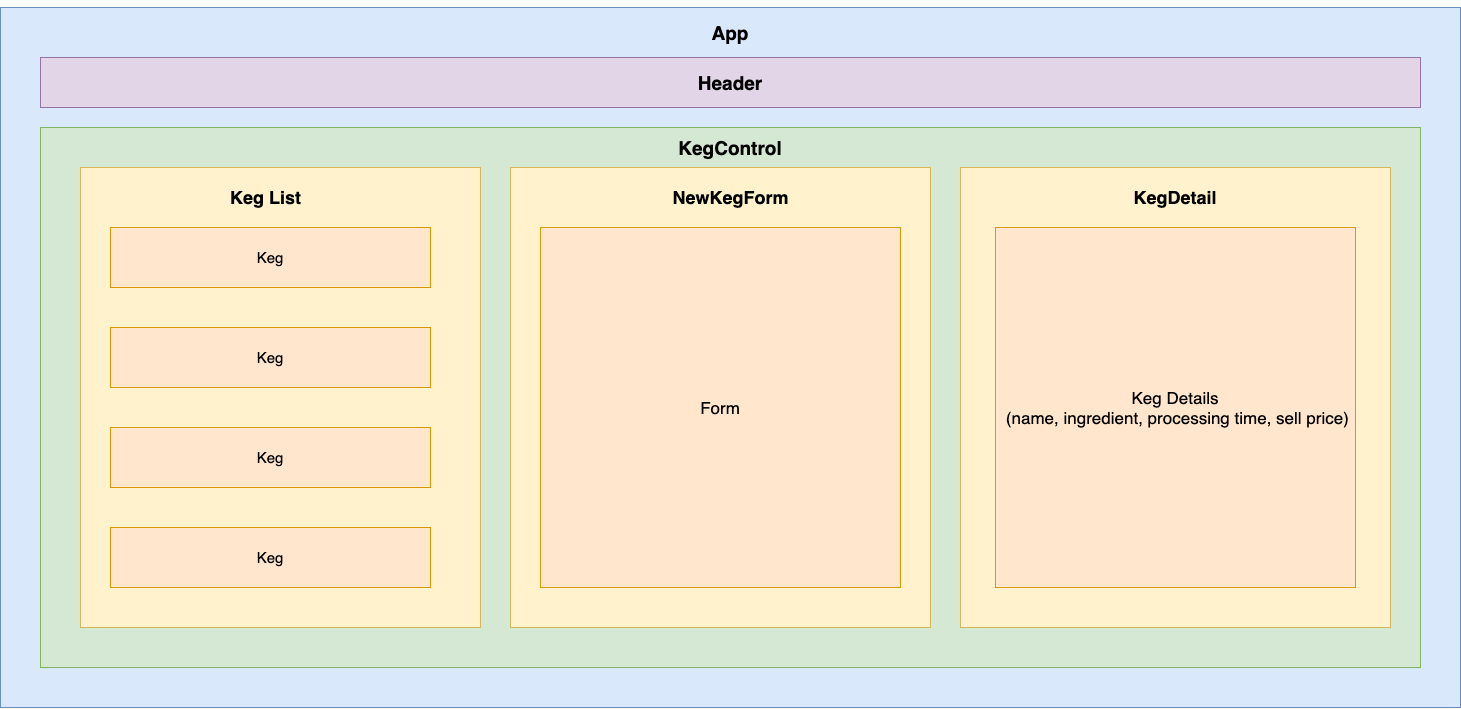

The diagram above was exported from draw.io. Its source (the exported page's mxGraphModel, read from the mxfile embedded in the PNG):
<mxGraphModel dx="2427" dy="893" grid="1" gridSize="10" guides="1" tooltips="1" connect="1" arrows="1" fold="1" page="1" pageScale="1" pageWidth="850" pageHeight="1100" math="0" shadow="0">
  <root>
    <mxCell id="0" />
    <mxCell id="1" parent="0" />
    <mxCell id="T7d8k_nVHw2ELzOEMb2L-1" style="edgeStyle=orthogonalEdgeStyle;rounded=0;orthogonalLoop=1;jettySize=auto;html=1;exitX=0.5;exitY=0;exitDx=0;exitDy=0;" parent="1" source="C6eaKXUl6UIALzOESnjs-1" edge="1">
      <mxGeometry relative="1" as="geometry">
        <mxPoint x="40.333333333333485" y="29.666666666666686" as="targetPoint" />
      </mxGeometry>
    </mxCell>
    <mxCell id="C6eaKXUl6UIALzOESnjs-1" value="" style="rounded=0;whiteSpace=wrap;html=1;fillColor=#dae8fc;strokeColor=#6c8ebf;" parent="1" vertex="1">
      <mxGeometry x="-690" y="10" width="1460" height="700" as="geometry" />
    </mxCell>
    <mxCell id="C6eaKXUl6UIALzOESnjs-2" value="&lt;font size=&quot;1&quot;&gt;&lt;b style=&quot;font-size: 19px&quot;&gt;Header&lt;/b&gt;&lt;/font&gt;" style="rounded=0;whiteSpace=wrap;html=1;fillColor=#e1d5e7;strokeColor=#9673a6;" parent="1" vertex="1">
      <mxGeometry x="-650" y="60" width="1380" height="50" as="geometry" />
    </mxCell>
    <mxCell id="C6eaKXUl6UIALzOESnjs-3" value="&lt;font size=&quot;1&quot;&gt;&lt;b style=&quot;font-size: 19px&quot;&gt;App&lt;/b&gt;&lt;/font&gt;" style="text;html=1;strokeColor=none;fillColor=none;align=center;verticalAlign=middle;whiteSpace=wrap;rounded=0;" parent="1" vertex="1">
      <mxGeometry x="20" y="20" width="40" height="30" as="geometry" />
    </mxCell>
    <mxCell id="C6eaKXUl6UIALzOESnjs-4" value="" style="rounded=0;whiteSpace=wrap;html=1;fillColor=#d5e8d4;strokeColor=#82b366;" parent="1" vertex="1">
      <mxGeometry x="-650" y="130" width="1380" height="540" as="geometry" />
    </mxCell>
    <mxCell id="C6eaKXUl6UIALzOESnjs-5" value="&lt;font size=&quot;1&quot;&gt;&lt;b style=&quot;font-size: 19px&quot;&gt;KegControl&lt;/b&gt;&lt;/font&gt;" style="text;html=1;strokeColor=none;fillColor=none;align=center;verticalAlign=middle;whiteSpace=wrap;rounded=0;" parent="1" vertex="1">
      <mxGeometry x="-70" y="130" width="220" height="40" as="geometry" />
    </mxCell>
    <mxCell id="C6eaKXUl6UIALzOESnjs-6" value="" style="rounded=0;whiteSpace=wrap;html=1;fillColor=#fff2cc;strokeColor=#d6b656;" parent="1" vertex="1">
      <mxGeometry x="-610" y="170" width="400" height="460" as="geometry" />
    </mxCell>
    <mxCell id="C6eaKXUl6UIALzOESnjs-7" value="&lt;font style=&quot;font-size: 18px&quot;&gt;&lt;b&gt;Keg List&lt;/b&gt;&lt;/font&gt;" style="text;html=1;strokeColor=none;fillColor=none;align=center;verticalAlign=middle;whiteSpace=wrap;rounded=0;" parent="1" vertex="1">
      <mxGeometry x="-462" y="190" width="75" height="20" as="geometry" />
    </mxCell>
    <mxCell id="C6eaKXUl6UIALzOESnjs-8" value="&lt;font style=&quot;font-size: 15px&quot;&gt;Keg&lt;br&gt;&lt;/font&gt;" style="rounded=0;whiteSpace=wrap;html=1;fillColor=#ffe6cc;strokeColor=#d79b00;" parent="1" vertex="1">
      <mxGeometry x="-580" y="230" width="320" height="60" as="geometry" />
    </mxCell>
    <mxCell id="C6eaKXUl6UIALzOESnjs-9" value="&lt;font style=&quot;font-size: 15px&quot;&gt;Keg&lt;/font&gt;" style="rounded=0;whiteSpace=wrap;html=1;fillColor=#ffe6cc;strokeColor=#d79b00;" parent="1" vertex="1">
      <mxGeometry x="-580" y="330" width="320" height="60" as="geometry" />
    </mxCell>
    <mxCell id="C6eaKXUl6UIALzOESnjs-10" value="&lt;font style=&quot;font-size: 15px&quot;&gt;Keg&lt;/font&gt;" style="rounded=0;whiteSpace=wrap;html=1;fillColor=#ffe6cc;strokeColor=#d79b00;" parent="1" vertex="1">
      <mxGeometry x="-580" y="430" width="320" height="60" as="geometry" />
    </mxCell>
    <mxCell id="C6eaKXUl6UIALzOESnjs-11" value="&lt;font style=&quot;font-size: 15px&quot;&gt;Keg&lt;/font&gt;" style="rounded=0;whiteSpace=wrap;html=1;fillColor=#ffe6cc;strokeColor=#d79b00;" parent="1" vertex="1">
      <mxGeometry x="-580" y="530" width="320" height="60" as="geometry" />
    </mxCell>
    <mxCell id="C6eaKXUl6UIALzOESnjs-14" value="" style="rounded=0;whiteSpace=wrap;html=1;fillColor=#fff2cc;strokeColor=#d6b656;" parent="1" vertex="1">
      <mxGeometry x="-180" y="170" width="420" height="460" as="geometry" />
    </mxCell>
    <mxCell id="C6eaKXUl6UIALzOESnjs-17" value="" style="rounded=0;whiteSpace=wrap;html=1;fillColor=#fff2cc;strokeColor=#d6b656;" parent="1" vertex="1">
      <mxGeometry x="270" y="170" width="430" height="460" as="geometry" />
    </mxCell>
    <mxCell id="C6eaKXUl6UIALzOESnjs-19" value="&lt;font style=&quot;font-size: 18px&quot;&gt;&lt;b&gt;KegDetail&lt;/b&gt;&lt;/font&gt;" style="text;html=1;strokeColor=none;fillColor=none;align=center;verticalAlign=middle;whiteSpace=wrap;rounded=0;" parent="1" vertex="1">
      <mxGeometry x="465" y="190" width="40" height="20" as="geometry" />
    </mxCell>
    <mxCell id="T7d8k_nVHw2ELzOEMb2L-2" style="edgeStyle=orthogonalEdgeStyle;rounded=0;orthogonalLoop=1;jettySize=auto;html=1;exitX=0.5;exitY=1;exitDx=0;exitDy=0;" parent="1" source="C6eaKXUl6UIALzOESnjs-2" target="C6eaKXUl6UIALzOESnjs-2" edge="1">
      <mxGeometry relative="1" as="geometry" />
    </mxCell>
    <mxCell id="T7d8k_nVHw2ELzOEMb2L-7" value="&lt;font&gt;&lt;font style=&quot;font-size: 18px&quot;&gt;&lt;b&gt;NewKegForm&lt;/b&gt;&lt;/font&gt;&lt;br&gt;&lt;/font&gt;" style="text;html=1;strokeColor=none;fillColor=none;align=center;verticalAlign=middle;whiteSpace=wrap;rounded=0;" parent="1" vertex="1">
      <mxGeometry x="2.5" y="190" width="75" height="20" as="geometry" />
    </mxCell>
    <mxCell id="T7d8k_nVHw2ELzOEMb2L-8" value="&lt;font style=&quot;font-size: 17px&quot;&gt;Form&lt;/font&gt;" style="rounded=0;whiteSpace=wrap;html=1;fillColor=#ffe6cc;strokeColor=#d79b00;" parent="1" vertex="1">
      <mxGeometry x="-150" y="230" width="360" height="360" as="geometry" />
    </mxCell>
    <mxCell id="T7d8k_nVHw2ELzOEMb2L-10" value="&lt;font style=&quot;font-size: 17px&quot;&gt;Keg Details&lt;br&gt;&amp;nbsp;(name, ingredient, processing time, sell price)&lt;/font&gt;" style="rounded=0;whiteSpace=wrap;html=1;fillColor=#ffe6cc;strokeColor=#d79b00;" parent="1" vertex="1">
      <mxGeometry x="305" y="230" width="360" height="360" as="geometry" />
    </mxCell>
    <mxCell id="qORlyAum3nj2u_SDik-e-1" style="edgeStyle=orthogonalEdgeStyle;rounded=0;orthogonalLoop=1;jettySize=auto;html=1;exitX=0.5;exitY=1;exitDx=0;exitDy=0;" edge="1" parent="1" source="C6eaKXUl6UIALzOESnjs-14" target="C6eaKXUl6UIALzOESnjs-14">
      <mxGeometry relative="1" as="geometry" />
    </mxCell>
  </root>
</mxGraphModel>